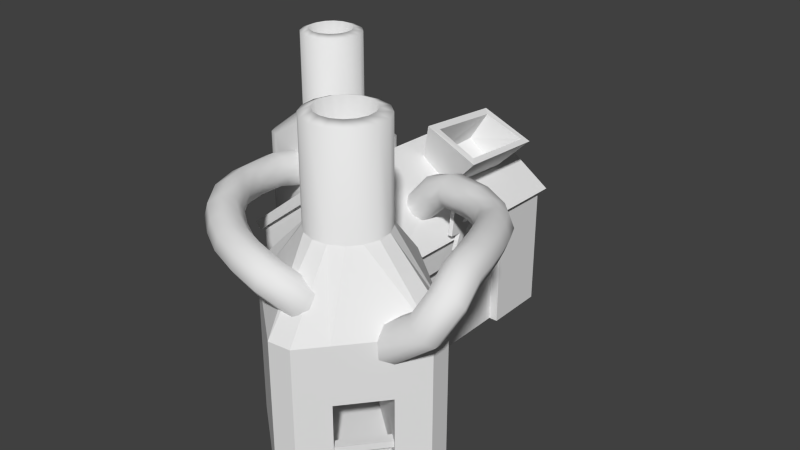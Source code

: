 # Source: power14.blend  (saved by Blender 2.66.0; exported with 4.5.12 LTS)
import bpy
from mathutils import Matrix  # noqa: F401  (used for matrix-valued properties, if any)

bpy.ops.wm.read_factory_settings(use_empty=True)
scene = bpy.context.scene
scene.name = 'Scene'

# ---- collections
col_collection_1 = bpy.data.collections.new('Collection 1'); scene.collection.children.link(col_collection_1)

# ---- materials (node trees are filled in below, after node groups)
mat_classic_powerplant = bpy.data.materials.new('classic_powerplant')
mat_classic_powerplant.alpha_threshold = 0.0
mat_classic_powerplant.use_transparent_shadow = False
mat_classic_powerplant.roughness = 0.5
mat_classic_powerplant.line_color = (0.0, 0.0, 0.0, 1.0)
mat_classic_powerplant_oven = bpy.data.materials.new('classic_powerplant_oven')
mat_classic_powerplant_oven.alpha_threshold = 0.0
mat_classic_powerplant_oven.use_transparent_shadow = False
mat_classic_powerplant_oven.roughness = 0.5
mat_classic_powerplant_oven.line_color = (0.0, 0.0, 0.0, 1.0)

# ---- material node trees

# ---- world
world_world = bpy.data.worlds.new('World'); scene.world = world_world
world_world.color = (0.05088, 0.05088, 0.05088)
world_world.use_sun_shadow = False
world_world.sun_shadow_jitter_overblur = 0.0
world_world.cycles.sampling_method = 'MANUAL'
world_world.cycles.sample_map_resolution = 256

# ---- meshes
me_powerplant = bpy.data.meshes.new('powerplant')
me_powerplant.from_pydata([(4.879, 5.769, -26.0), (-2.369, -3.085, 25.07), (6.151, 3.041, -26.0), (-1.172, -2.528, 25.07), (4.696, -0.9586, -26.0), (-0.2804, -1.555, 25.07), (3.531, -4.158, -26.0), (0.1714, -0.3142, 25.07), (2.075, -8.158, -26.0), (0.1141, 1.005, 25.07), (-0.6527, -9.43, -26.0), (-0.4434, 2.201, 25.07), (-1.973, -8.95, -26.0), (-9.973, -6.038, -26.0), (-2.657, 3.545, 25.07), (-11.29, -5.557, -26.0), (-3.976, 3.488, 25.07), (-12.57, -2.83, -26.0), (-5.172, 2.93, 25.07), (-11.11, 1.17, -26.0), (-6.064, 1.957, 25.07), (-9.945, 4.37, -26.0), (-6.516, 0.7167, 25.07), (-8.489, 8.37, -26.0), (-6.459, -0.6021, 25.07), (-5.761, 9.642, -26.0), (-5.901, -1.799, 25.07), (-2.841, 8.579, -26.0), (-4.928, -2.691, 25.07), (1.959, 6.832, -26.0), (-3.688, -3.142, 25.07), (-1.416, 3.093, 25.07), (-3.205, 0.1108, 10.97), (1.498, 1.343, 24.55), (1.579, -0.5313, 24.55), (0.9372, -2.294, 24.55), (-0.3304, -3.676, 24.55), (-2.031, -4.469, 24.55), (0.7055, 3.043, 24.55), (-3.905, -4.55, 24.55), (-5.667, -3.908, 24.55), (-7.05, -2.641, 24.55), (-7.842, -0.9403, 24.55), (-7.924, 0.9337, 24.55), (-7.282, 2.696, 24.55), (-6.014, 4.079, 24.55), (-4.314, 4.871, 24.55), (-2.44, 4.953, 24.55), (-0.6772, 4.311, 24.55), (1.498, 1.343, 12.1), (1.579, -0.5313, 12.1), (0.9372, -2.294, 12.1), (-0.3304, -3.676, 12.1), (-2.031, -4.469, 12.1), (0.7055, 3.043, 12.1), (-3.905, -4.55, 12.1), (-5.667, -3.908, 12.1), (-7.05, -2.641, 12.1), (-7.842, -0.9403, 12.1), (-7.924, 0.9337, 12.1), (-7.282, 2.696, 12.1), (-6.014, 4.079, 12.1), (-4.314, 4.871, 12.1), (-2.44, 4.953, 12.1), (-0.6772, 4.311, 12.1), (6.151, 3.041, 8.012), (4.696, -0.9586, 8.012), (3.531, -4.158, 8.012), (2.075, -8.158, 8.012), (-0.6527, -9.43, 8.012), (4.879, 5.769, 8.012), (-1.973, -8.95, 8.012), (-9.973, -6.038, 8.012), (-11.29, -5.557, 8.012), (-12.57, -2.83, 8.012), (-11.11, 1.17, 8.012), (-9.945, 4.37, 8.012), (-8.489, 8.37, 8.012), (-5.761, 9.642, 8.012), (-2.841, 8.579, 8.012), (1.959, 6.832, 8.012), (-1.973, -8.95, -10.0), (-9.973, -6.038, -10.0), (-1.973, -8.95, -20.0), (-9.973, -6.038, -20.0), (3.122, 5.05, -10.0), (-4.877, 7.961, -10.0), (3.122, 5.05, -20.0), (-4.877, 7.961, -20.0), (16.76, -8.159, -26.0), (26.1, -24.7, 25.81), (20.28, -7.851, -26.0), (25.96, -23.07, 25.81), (24.11, -11.06, -26.0), (25.2, -21.62, 25.81), (32.38, -18.01, -26.0), (23.95, -20.56, 25.81), (36.21, -21.22, -26.0), (22.38, -20.07, 25.81), (36.52, -24.74, -26.0), (20.75, -20.21, 25.81), (33.31, -28.57, -26.0), (28.17, -34.7, -26.0), (18.24, -22.22, 25.81), (24.95, -38.53, -26.0), (17.75, -23.79, 25.81), (21.43, -38.84, -26.0), (17.89, -25.42, 25.81), (17.6, -35.63, -26.0), (18.65, -26.87, 25.81), (9.326, -28.68, -26.0), (19.9, -27.93, 25.81), (5.495, -25.47, -26.0), (21.47, -28.42, 25.81), (5.187, -21.95, -26.0), (23.1, -28.28, 25.81), (9.044, -17.35, -26.0), (24.55, -27.52, 25.81), (12.9, -12.76, -26.0), (25.61, -26.26, 25.81), (19.3, -20.97, 25.81), (22.02, -24.32, 8.309), (22.58, -18.31, 25.17), (24.8, -19.01, 25.17), (26.58, -20.51, 25.17), (27.65, -22.58, 25.17), (27.86, -24.89, 25.17), (20.26, -18.51, 25.17), (27.16, -27.12, 25.17), (25.66, -28.9, 25.17), (23.59, -29.97, 25.17), (21.27, -30.18, 25.17), (19.05, -29.47, 25.17), (17.27, -27.98, 25.17), (16.2, -25.91, 25.17), (15.99, -23.59, 25.17), (16.69, -21.37, 25.17), (18.19, -19.59, 25.17), (22.58, -18.31, 9.711), (24.8, -19.01, 9.711), (26.58, -20.51, 9.711), (27.65, -22.58, 9.711), (27.86, -24.89, 9.711), (20.26, -18.51, 9.711), (27.16, -27.12, 9.711), (25.66, -28.9, 9.711), (23.59, -29.97, 9.711), (21.27, -30.18, 9.711), (19.05, -29.47, 9.711), (17.27, -27.98, 9.711), (16.2, -25.91, 9.711), (15.99, -23.59, 9.711), (16.69, -21.37, 9.711), (18.19, -19.59, 9.711), (20.28, -7.851, -1.0), (24.11, -11.06, -1.0), (32.38, -18.01, -1.0), (36.21, -21.22, -1.0), (36.52, -24.74, -1.0), (16.76, -8.159, -1.0), (33.31, -28.57, -1.0), (28.17, -34.7, -1.0), (24.95, -38.53, -1.0), (21.43, -38.84, -1.0), (17.6, -35.63, -1.0), (9.326, -28.68, -1.0), (5.495, -25.47, -1.0), (5.187, -21.95, -1.0), (9.044, -17.35, -1.0), (12.9, -12.76, -1.0), (33.31, -28.57, -10.0), (28.17, -34.7, -10.0), (33.31, -28.57, -20.0), (28.17, -34.7, -20.0), (14.69, -12.95, -10.0), (8.907, -19.85, -10.0), (14.69, -12.95, -20.0), (8.907, -19.85, -20.0), (27.78, -34.38, -18.0), (26.63, -33.42, -18.0), (31.78, -27.29, -18.0), (32.92, -28.25, -18.0), (27.78, -34.38, -17.0), (26.63, -33.42, -17.0), (31.78, -27.29, -17.0), (32.92, -28.25, -17.0), (29.65, -31.38, -20.0), (29.27, -31.06, -20.0), (29.91, -30.29, -20.0), (30.29, -30.61, -20.0), (29.65, -31.38, -18.0), (29.27, -31.06, -18.0), (29.91, -30.29, -18.0), (30.29, -30.61, -18.0), (19.73, 1.931, -5.954), (19.73, 2.971, -3.174), (19.73, 0.9594, -2.961), (19.73, 2.421, -6.093), (19.73, 5.543, -1.995), (19.73, 3.531, -1.574), (19.73, 5.057, 1.831), (19.73, 1.728, 2.599), (19.03, 1.931, -5.954), (19.03, 2.971, -3.174), (19.03, 0.9594, -2.961), (19.03, 2.421, -6.093), (19.03, 5.543, -1.995), (19.03, 3.531, -1.574), (19.03, 5.057, 1.831), (19.03, 1.728, 2.599), (-7.0, -13.0, -5.0), (-7.0, 28.0, -6.0), (18.0, 28.0, -6.0), (18.0, -13.0, -5.0), (-8.0, -13.0, -4.0), (-8.0, 28.0, -5.0), (19.0, 28.0, -5.0), (19.0, -13.0, -4.0), (6.0, 26.0, 6.0), (7.0, -13.0, 8.0), (6.0, 26.0, 4.0), (7.0, -13.0, 6.0), (-7.0, -12.0, -26.0), (-7.0, 27.0, -26.0), (18.0, 27.0, -26.0), (18.0, -12.0, -26.0), (-7.0, -12.0, -5.0), (-7.0, 27.0, -6.0), (18.0, 27.0, -6.0), (18.0, -12.0, -5.0), (6.0, 25.0, 4.0), (6.0, -12.0, 6.0), (18.0, 18.0, -5.0), (18.0, 16.5, -26.0), (18.0, -4.0, -5.0), (18.0, -2.5, -26.0), (18.0, 16.5, -9.0), (18.0, -2.5, -9.0), (15.48, 25.0, -26.0), (15.5, 16.5, -26.0), (15.5, -2.5, -26.0), (15.5, 16.5, -9.0), (15.5, -2.5, -9.0), (-5.0, -8.0, -26.0), (-5.0, 25.0, -26.0), (15.48, 25.0, -6.0), (-5.0, -8.0, -5.0), (-5.0, 25.0, -6.0), (16.5, 10.0, -21.0), (16.5, 9.0, -21.0), (17.0, 9.0, -21.0), (17.0, 10.0, -21.0), (16.5, 10.0, -16.0), (16.5, 9.0, -16.0), (17.0, 9.0, -16.0), (17.0, 10.0, -16.0), (15.5, 16.5, -26.0), (15.5, 7.0, -26.0), (16.5, 7.0, -26.0), (16.5, 16.5, -26.0), (15.5, 16.5, -9.0), (15.5, 7.0, -9.0), (16.5, 7.0, -9.0), (16.5, 16.5, -9.0), (16.5, 4.0, -21.0), (16.5, 5.0, -21.0), (17.0, 5.0, -21.0), (17.0, 4.0, -21.0), (16.5, 4.0, -16.0), (16.5, 5.0, -16.0), (17.0, 5.0, -16.0), (17.0, 4.0, -16.0), (15.5, -2.5, -26.0), (15.5, 7.0, -26.0), (16.5, 7.0, -26.0), (16.5, -2.5, -26.0), (15.5, -2.5, -9.0), (15.5, 7.0, -9.0), (16.5, 7.0, -9.0), (16.5, -2.5, -9.0), (19.0, 7.0, 6.471), (11.0, 6.0, 11.0), (18.12, 8.0, 7.0), (12.03, 7.5, 10.29), (11.0, 21.0, 9.5), (13.5, 10.0, 1.0), (9.5, 9.0, 4.5), (12.0, 20.0, 8.992), (13.5, 20.0, 0.5), (9.5, 19.0, 4.5), (18.12, 21.0, 5.982), (19.0, 22.0, 5.5), (13.0, 9.0, 0.5297), (8.5, 8.0, 4.523), (8.5, 19.88, 4.5), (13.5, 21.0, 0.0), (40.27, -29.28, 1.028), (32.2, -28.45, -5.552), (37.15, -25.79, 2.909), (36.12, -27.28, 3.956), (28.26, -26.27, -1.874), (41.65, -25.08, 4.457), (39.76, -24.61, 3.706), (37.8, -25.12, 4.217), (36.93, -26.32, 5.69), (37.6, -30.79, 3.366), (41.5, -22.04, 8.125), (40.9, -21.54, 6.186), (39.11, -21.63, 5.117), (37.64, -27.49, 7.262), (39.53, -27.96, 8.013), (39.49, -18.07, 9.745), (40.37, -17.83, 7.865), (37.91, -18.57, 4.984), (35.14, -19.36, 7.552), (35.8, -19.15, 9.524), (36.81, -23.58, 9.154), (38.6, -23.49, 10.22), (39.72, -18.04, 5.893), (36.66, -14.94, 4.672), (36.02, -19.12, 5.672), (33.86, -15.64, 7.233), (34.39, -15.09, 9.174), (37.6, -18.61, 10.43), (36.12, -9.526, 8.772), (37.95, -13.59, 9.357), (38.35, -14.09, 5.552), (33.31, -11.93, 4.54), (33.3, -11.82, 4.943), (32.68, -11.26, 8.583), (34.2, -5.752, 8.028), (35.04, -11.16, 4.127), (31.32, -8.464, 4.264), (32.23, -11.94, 6.659), (30.9, -7.759, 8.034), (34.29, -10.26, 9.458), (31.0, -2.525, 3.505), (29.9, -4.182, 2.859), (28.85, -5.719, 3.806), (30.43, -8.527, 6.15), (28.96, -5.427, 7.652), (32.46, -6.609, 8.812), (31.1, -2.233, 7.351), (27.07, 0.9027, 5.814), (26.3, -1.444, 2.85), (24.9, -4.076, 5.298), (28.46, -6.234, 5.792), (25.67, -1.729, 8.263), (20.63, 1.684, 7.401), (26.53, 0.07265, 7.653), (26.98, 0.2746, 3.825), (20.39, 0.6092, 2.481), (25.44, -3.246, 3.46), (19.47, -2.411, 4.698), (19.57, -1.966, 6.736), (24.99, -3.448, 7.287), (17.82, 2.934, 2.537), (20.87, 2.305, 3.601), (18.03, -0.8348, 1.737), (19.81, -1.344, 2.935), (17.05, -2.009, 3.161), (15.46, 0.09849, 5.976), (20.05, -0.2693, 7.856), (11.0, 1.499, 0.8881), (11.18, 2.412, 0.5409), (15.78, 2.146, 5.718), (11.5, 3.105, -0.09754), (11.9, 3.473, -0.9301), (16.76, 3.321, 4.293), (12.33, 3.459, -1.83), (12.71, 3.065, -2.66), (13.13, 1.428, -3.636), (13.1, 0.4336, -3.633), (12.6, -1.173, -2.648), (12.19, -1.541, -1.815), (11.77, -1.527, -0.9152), (11.39, -1.133, -0.08489), (15.99, -1.623, 4.918), (11.11, -0.4202, 0.5494), (10.97, 0.504, 0.891), (39.25, -30.76, 2.075), (31.07, -30.04, -4.486), (40.09, -27.21, 0.8387), (32.19, -26.22, -5.542), (38.79, -25.76, 1.618), (31.02, -24.66, -4.46), (29.4, -24.68, -2.941), (36.31, -29.35, 4.145), (28.28, -28.5, -1.885), (29.44, -30.06, -2.967), (41.49, -27.44, 7.502), (42.37, -26.25, 6.029), (40.54, -22.85, 9.797), (37.17, -22.27, 5.544), (36.22, -23.08, 7.216), (38.88, -13.53, 7.492), (34.9, -15.52, 5.499), (36.09, -14.24, 10.05), (37.1, -9.484, 6.926), (36.65, -10.16, 5.002), (32.7, -11.93, 5.724), (35.09, -5.689, 6.142), (34.62, -6.457, 4.258), (33.06, -7.606, 3.48), (31.49, -1.718, 5.366), (30.05, -3.77, 8.299), (20.97, 2.751, 5.639), (18.34, 1.213, 1.478), (12.99, 2.352, -3.295), (12.91, -0.4799, -3.286), (-6.306, -12.57, 5.645), (-5.356, -12.44, 3.79), (-4.719, -7.64, 2.71), (-3.381, -12.2, 3.157), (-1.193, -7.96, 7.323), (-3.833, -12.3, 8.594), (-5.675, -12.52, 7.635), (-5.092, -6.802, 6.718), (-0.8574, -17.95, 4.668), (-0.2477, -17.83, 6.662), (-1.063, -18.41, 8.493), (-1.858, -12.06, 7.961), (-2.827, -19.36, 9.09), (-2.201, -26.09, 6.816), (-4.298, -19.65, 4.277), (-0.1446, -23.82, 4.475), (-2.535, -18.7, 3.68), (1.229, -22.63, 5.513), (1.75, -22.39, 7.52), (1.114, -23.24, 9.322), (-0.3063, -24.67, 9.862), (-4.504, -20.11, 8.102), (1.362, -30.68, 6.798), (3.216, -28.22, 4.479), (4.309, -27.48, 9.346), (1.814, -30.38, 8.813), (-1.68, -25.85, 8.824), (4.978, -33.45, 6.489), (5.491, -32.5, 4.7), (1.942, -29.79, 5.002), (8.065, -29.02, 7.28), (7.551, -29.96, 9.069), (6.434, -31.65, 9.579), (9.098, -35.82, 6.227), (10.29, -32.94, 3.955), (6.608, -30.81, 4.19), (7.675, -29.37, 5.258), (11.4, -30.94, 7.067), (10.2, -33.82, 9.339), (5.368, -33.09, 8.511), (13.71, -37.39, 5.844), (14.16, -34.26, 3.635), (14.68, -32.57, 4.742), (11.09, -31.34, 5.04), (14.99, -33.31, 8.517), (11.03, -31.97, 8.847), (14.58, -35.31, 8.973), (13.75, -36.26, 4.091), (17.87, -34.74, 2.857), (18.86, -32.67, 5.959), (15.03, -32.18, 6.765), (19.4, -33.87, 7.583), (19.52, -35.92, 7.921), (19.16, -37.63, 6.776), (14.06, -37.0, 7.866), (18.53, -37.99, 4.819), (21.79, -35.43, 0.9707), (18.0, -36.79, 3.195), (20.32, -32.41, 2.873), (21.52, -31.82, 4.475), (23.33, -32.47, 5.288), (24.8, -35.49, 3.385), (23.59, -36.09, 1.784), (23.24, -30.77, -1.679), (22.28, -30.97, -1.509), (21.43, -31.03, -0.996), (20.43, -33.91, 1.422), (21.08, -29.99, 2.439), (21.83, -29.61, 2.979), (23.71, -29.09, 3.009), (24.69, -33.99, 4.836), (25.45, -29.35, 0.79), (25.36, -29.69, -0.1425), (-5.713, -6.981, 4.589), (-2.692, -8.392, 2.182), (-1.538, -11.98, 4.116), (-0.8202, -8.798, 3.315), (-0.9075, -11.92, 6.106), (-0.1992, -8.619, 5.444), (-3.219, -7.208, 7.851), (-5.114, -20.24, 6.108), (-1.565, -25.25, 5.015), (4.436, -26.89, 5.535), (4.889, -26.59, 7.551), (3.035, -29.05, 9.869), (9.466, -34.79, 4.446), (9.403, -35.42, 8.253), (18.23, -33.03, 4.002), (24.9, -30.07, -0.9392), (24.16, -30.45, -1.479), (20.82, -30.94, -0.2167), (20.54, -30.71, 0.7098), (20.63, -30.38, 1.642), (22.75, -29.3, 3.179), (24.56, -29.03, 2.496), (25.17, -29.12, 1.717)], [], [(36, 3, 1, 37), (33, 9, 7, 34), (52, 36, 37, 53), (47, 14, 31, 48), (45, 18, 16, 46), (41, 26, 24, 42), (39, 30, 28, 40), (43, 22, 20, 44), (65, 2, 0, 70), (46, 16, 14, 47), (44, 20, 18, 45), (42, 24, 22, 43), (40, 28, 26, 41), (37, 1, 30, 39), (35, 5, 3, 36), (49, 33, 34, 50), (48, 31, 11, 38), (63, 47, 48, 64), (34, 7, 5, 35), (61, 45, 46, 62), (57, 41, 42, 58), (59, 43, 44, 60), (9, 33, 38, 11), (62, 46, 47, 63), (60, 44, 45, 61), (58, 42, 43, 59), (56, 40, 41, 57), (53, 37, 39, 55), (51, 35, 36, 52), (64, 48, 38, 54), (50, 34, 35, 51), (31, 32, 11), (14, 32, 31), (16, 32, 14), (9, 32, 7), (7, 32, 5), (1, 32, 30), (28, 32, 26), (24, 32, 22), (20, 32, 18), (18, 32, 16), (32, 9, 11), (5, 32, 3), (3, 32, 1), (30, 32, 28), (26, 32, 24), (22, 32, 20), (68, 52, 53, 69), (33, 49, 54, 38), (65, 49, 50, 66), (79, 63, 64, 80), (77, 61, 62, 78), (73, 57, 58, 74), (75, 59, 60, 76), (78, 62, 63, 79), (76, 60, 61, 77), (74, 58, 59, 75), (72, 56, 57, 73), (69, 53, 55, 71), (67, 51, 52, 68), (80, 64, 54, 70), (66, 50, 51, 67), (49, 65, 70, 54), (8, 68, 69, 10), (2, 65, 66, 4), (27, 79, 80, 29), (23, 77, 78, 25), (15, 73, 74, 17), (81, 71, 72, 82), (19, 75, 76, 21), (25, 78, 79, 27), (21, 76, 77, 23), (17, 74, 75, 19), (13, 84, 82, 72, 73, 15), (10, 69, 71, 81, 83, 12), (6, 67, 68, 8), (29, 80, 70, 0), (4, 66, 67, 6), (55, 39, 40, 56), (55, 56, 72, 71), (12, 83, 84, 13), (82, 84, 88, 86), (84, 83, 87, 88), (81, 82, 86, 85), (83, 81, 85, 87), (87, 85, 86, 88), (125, 92, 90, 126), (122, 98, 96, 123), (141, 125, 126, 142), (136, 103, 120, 137), (134, 107, 105, 135), (130, 115, 113, 131), (128, 119, 117, 129), (132, 111, 109, 133), (154, 91, 89, 159), (135, 105, 103, 136), (133, 109, 107, 134), (131, 113, 111, 132), (129, 117, 115, 130), (126, 90, 119, 128), (124, 94, 92, 125), (138, 122, 123, 139), (137, 120, 100, 127), (152, 136, 137, 153), (123, 96, 94, 124), (150, 134, 135, 151), (146, 130, 131, 147), (148, 132, 133, 149), (98, 122, 127, 100), (151, 135, 136, 152), (149, 133, 134, 150), (147, 131, 132, 148), (145, 129, 130, 146), (142, 126, 128, 144), (140, 124, 125, 141), (153, 137, 127, 143), (139, 123, 124, 140), (120, 121, 100), (103, 121, 120), (105, 121, 103), (98, 121, 96), (96, 121, 94), (90, 121, 119), (117, 121, 115), (113, 121, 111), (109, 121, 107), (107, 121, 105), (121, 98, 100), (94, 121, 92), (92, 121, 90), (119, 121, 117), (115, 121, 113), (111, 121, 109), (157, 141, 142, 158), (122, 138, 143, 127), (154, 138, 139, 155), (168, 152, 153, 169), (166, 150, 151, 167), (162, 146, 147, 163), (164, 148, 149, 165), (167, 151, 152, 168), (165, 149, 150, 166), (163, 147, 148, 164), (161, 145, 146, 162), (158, 142, 144, 160), (156, 140, 141, 157), (169, 153, 143, 159), (155, 139, 140, 156), (138, 154, 159, 143), (97, 157, 158, 99), (91, 154, 155, 93), (116, 168, 169, 118), (112, 166, 167, 114), (104, 162, 163, 106), (170, 160, 161, 171), (108, 164, 165, 110), (114, 167, 168, 116), (110, 165, 166, 112), (106, 163, 164, 108), (102, 173, 171, 161, 162, 104), (99, 158, 160, 170, 172, 101), (95, 156, 157, 97), (118, 169, 159, 89), (93, 155, 156, 95), (144, 128, 129, 145), (144, 145, 161, 160), (101, 172, 173, 102), (171, 173, 177, 175), (173, 172, 176, 177), (170, 171, 175, 174), (172, 170, 174, 176), (176, 174, 175, 177), (183, 184, 180, 179), (185, 182, 178, 181), (178, 179, 180, 181), (185, 184, 183, 182), (190, 191, 187, 186), (191, 192, 188, 187), (192, 193, 189, 188), (193, 190, 186, 189), (196, 199, 200), (195, 194, 197, 198), (196, 195, 198, 199), (196, 200, 201), (194, 195, 203, 202), (196, 201, 209, 204), (198, 197, 205, 206), (201, 200, 208, 209), (200, 199, 207, 208), (195, 196, 204, 203), (199, 198, 206, 207), (197, 194, 202, 205), (214, 215, 211, 210), (216, 212, 220, 218), (216, 217, 213, 212), (213, 217, 219, 221), (221, 220, 212, 213), (219, 218, 215, 214), (217, 216, 218, 219), (210, 211, 220, 221), (219, 214, 210, 221), (215, 218, 220, 211), (227, 230, 228, 224, 223), (228, 232, 236, 233, 224), (232, 234, 237, 236), (237, 235, 240, 242), (236, 237, 242, 241), (233, 236, 241, 239), (238, 245, 247, 244), (244, 247, 246, 243), (222, 225, 229, 226), (226, 227, 223, 222), (252, 248, 249, 253), (253, 249, 250, 254), (254, 250, 251, 255), (255, 251, 248, 252), (248, 251, 250, 249), (255, 252, 253, 254), (260, 256, 257, 261), (261, 257, 258, 262), (262, 258, 259, 263), (263, 259, 256, 260), (256, 259, 258, 257), (263, 260, 261, 262), (268, 269, 265, 264), (269, 270, 266, 265), (270, 271, 267, 266), (271, 268, 264, 267), (264, 265, 266, 267), (271, 270, 269, 268), (276, 277, 273, 272), (277, 278, 274, 273), (278, 279, 275, 274), (279, 276, 272, 275), (272, 273, 274, 275), (279, 278, 277, 276), (229, 231, 226), (286, 285, 288, 289), (289, 288, 290, 287), (282, 280, 290), (290, 280, 291), (287, 286, 289), (281, 282, 283), (281, 280, 282), (283, 282, 285, 286), (287, 290, 291, 284), (281, 283, 284), (285, 282, 288), (283, 286, 287), (284, 283, 287), (288, 282, 290), (284, 291, 295, 294), (291, 280, 292, 295), (281, 284, 293), (280, 281, 293, 292), (234, 229, 225, 235, 237), (284, 294, 293), (352, 359, 351, 344), (309, 316, 394, 304), (353, 359, 352, 345), (348, 349, 343, 406), (305, 310, 309, 387), (306, 391, 301, 307), (298, 386, 300, 299), (367, 368, 356, 369), (306, 312, 311, 392), (342, 330, 401, 404), (346, 339, 334, 340), (402, 401, 398, 399), (396, 319, 313, 320), (304, 299, 387, 309), (310, 305, 380, 390), (396, 327, 331, 319), (326, 399, 398, 395), (335, 397, 325, 324), (329, 333, 321, 322), (302, 384, 298, 303), (382, 296, 297, 383), (369, 356, 370), (317, 323, 315, 316), (362, 347, 349, 348), (363, 365, 364), (366, 368, 367), (370, 356, 407, 408), (409, 358, 360, 373), (375, 377, 376), (360, 353, 354, 377), (334, 339, 333, 329), (330, 342, 405, 341), (390, 392, 317, 310), (308, 313, 318, 307), (380, 305, 389, 381), (384, 302, 301, 382), (326, 318, 313, 319), (391, 306, 392, 390), (384, 382, 383, 385), (397, 335, 329, 322), (365, 348, 406, 368), (357, 350, 344, 351), (321, 314, 315, 322), (393, 308, 302, 303), (350, 336, 337, 344), (352, 344, 337, 338), (311, 323, 317, 392), (343, 349, 342, 404), (352, 338, 346, 345), (340, 334, 341, 405), (315, 314, 394, 316), (318, 312, 306, 307), (324, 325, 395, 398), (304, 394, 393, 303), (396, 320, 314, 321), (323, 397, 322, 315), (358, 359, 353, 360), (307, 301, 302, 308), (408, 407, 371), (391, 390, 380, 296), (341, 334, 329, 335), (386, 298, 384, 385), (310, 317, 316, 309), (336, 350, 343, 404), (312, 395, 325, 311), (381, 297, 296, 380), (301, 391, 296, 382), (403, 402, 399, 331), (355, 354, 353, 345), (318, 326, 395, 312), (303, 298, 299, 304), (403, 337, 336, 402), (401, 330, 324, 398), (350, 357, 406, 343), (299, 300, 388, 387), (337, 403, 332, 338), (311, 325, 397, 323), (402, 336, 404, 401), (362, 361, 377, 354), (319, 331, 399, 326), (389, 305, 387, 388), (374, 360, 377, 375), (406, 357, 356, 368), (372, 358, 409), (372, 371, 407, 358), (373, 360, 374), (407, 356, 357, 351), (359, 358, 407, 351), (365, 363, 379, 361), (378, 361, 379), (362, 354, 355, 347), (341, 335, 324, 330), (348, 365, 361, 362), (320, 393, 394, 314), (339, 346, 338, 332), (393, 320, 313, 308), (364, 365, 368, 366), (405, 347, 355, 340), (342, 349, 347, 405), (376, 377, 361, 378), (355, 345, 346, 340), (327, 396, 321, 333, 400, 328), (332, 327, 333, 339), (403, 331, 327, 332), (474, 466, 475), (411, 412, 484, 413), (476, 500, 475), (444, 445, 446, 453), (425, 433, 439, 491), (480, 471, 481), (428, 493, 492, 427), (444, 451, 457, 495), (449, 437, 443, 496), (456, 462, 461, 454), (453, 452, 451, 444), (433, 425, 427, 492), (423, 432, 435, 436), (494, 434, 429, 430), (464, 463, 462, 456), (417, 416, 415, 489), (420, 429, 428, 419), (445, 444, 495, 438), (443, 437, 438, 495), (498, 482, 471), (452, 497, 458, 451), (410, 490, 431, 416), (463, 464, 450, 465), (419, 428, 427, 418), (432, 423, 491, 439), (422, 415, 416, 431), (489, 415, 421, 414), (433, 445, 438, 439), (466, 474, 473), (459, 460, 454, 461), (418, 426, 413, 485), (427, 425, 426, 418), (449, 435, 432, 437), (469, 459, 461, 470), (449, 496, 448, 442), (464, 496, 443, 450), (468, 502, 501), (487, 419, 418, 485), (472, 498, 471), (429, 434, 493, 428), (468, 501, 476), (411, 424, 490, 410), (493, 440, 446, 492), (503, 469, 470), (455, 447, 440, 441), (429, 420, 422, 430), (494, 442, 441, 434), (485, 486, 488, 487), (486, 485, 413, 484), (482, 481, 471), (459, 469, 468, 497), (494, 430, 436, 435), (457, 467, 465, 450), (431, 436, 430, 422), (414, 421, 487, 488), (454, 455, 448, 456), (420, 421, 415, 422), (454, 460, 447, 455), (456, 448, 496, 464), (439, 438, 437, 432), (477, 502, 468), (410, 416, 417, 483), (442, 494, 435, 449), (424, 411, 413, 426), (491, 423, 490, 424), (472, 499, 498), (423, 436, 431, 490), (450, 443, 495, 457), (424, 426, 425, 491), (503, 478, 469), (419, 487, 421, 420), (411, 410, 483, 412), (467, 457, 451, 458), (501, 500, 476), (469, 478, 477), (453, 446, 440, 447), (504, 479, 470), (480, 505, 504), (463, 471, 480, 462), (479, 503, 470), (497, 468, 476, 458), (452, 453, 447, 460), (440, 493, 434, 441), (465, 472, 471, 463), (452, 460, 459, 497), (504, 470, 480), (480, 470, 461, 462), (505, 480, 481), (458, 476, 466, 467), (468, 469, 477), (473, 499, 472), (467, 466, 472, 465), (466, 473, 472), (466, 476, 475), (442, 448, 455, 441), (446, 445, 433, 492)])
me_powerplant.polygons.foreach_set('use_smooth', [1, 1, 1, 1, 1, 1, 1, 1, 1, 1, 1, 1, 1, 1, 1, 1, 1, 1, 1, 1, 1, 1, 1, 1, 1, 1, 1, 1, 1, 1, 1, 1, 1, 1, 1, 1, 1, 1, 1, 1, 1, 1, 1, 1, 1, 1, 1, 1, 1, 1, 1, 1, 1, 1, 1, 1, 1, 1, 1, 1, 1, 1, 1, 1, 1, 1, 1, 1, 1, 1, 1, 1, 1, 1, 1, 1, 1, 1, 1, 1, 1, 1, 1, 1, 1, 1, 1, 1, 1, 1, 1, 1, 1, 1, 0, 1, 1, 1, 1, 1, 1, 1, 1, 1, 1, 1, 1, 1, 1, 1, 1, 1, 1, 1, 1, 1, 1, 1, 1, 1, 1, 1, 1, 1, 1, 1, 1, 1, 1, 1, 1, 1, 1, 0, 1, 0, 0, 0, 0, 0, 0, 0, 0, 0, 0, 0, 0, 0, 0, 0, 0, 0, 0, 0, 0, 0, 0, 0, 0, 0, 0, 0, 0, 0, 1, 0, 0, 0, 0, 0, 0, 0, 0, 0, 0, 0, 0, 0, 0, 0, 0, 0, 0, 0, 0, 0, 0, 0, 0, 0, 0, 0, 0, 0, 0, 0, 0, 0, 0, 0, 0, 0, 0, 0, 0, 0, 0, 0, 0, 0, 0, 0, 0, 0, 0, 0, 0, 0, 0, 0, 0, 0, 0, 0, 0, 0, 0, 0, 0, 0, 0, 0, 0, 0, 0, 0, 0, 0, 0, 0, 0, 0, 0, 0, 0, 0, 0, 0, 0, 0, 0, 0, 0, 0, 0, 0, 0, 1, 1, 1, 1, 1, 1, 1, 1, 1, 1, 1, 1, 1, 1, 1, 1, 1, 1, 1, 1, 1, 1, 1, 1, 1, 1, 1, 1, 1, 1, 1, 1, 1, 1, 1, 1, 1, 1, 1, 1, 1, 1, 1, 1, 1, 1, 1, 1, 1, 1, 1, 1, 1, 1, 1, 1, 1, 1, 1, 1, 1, 1, 1, 1, 1, 1, 1, 1, 1, 1, 1, 1, 1, 1, 1, 1, 1, 1, 1, 1, 1, 1, 1, 1, 1, 1, 1, 1, 1, 1, 1, 1, 1, 1, 1, 1, 1, 1, 1, 1, 1, 1, 1, 1, 1, 1, 1, 1, 1, 1, 1, 1, 1, 1, 1, 1, 1, 1, 1, 1, 1, 1, 1, 1, 1, 1, 1, 1, 1, 1, 1, 1, 1, 1, 1, 1, 1, 1, 1, 1, 1, 1, 1, 1, 1, 1, 1, 1, 1, 1, 1, 1, 1, 1, 1, 1, 1, 1, 1, 1, 1, 1, 1, 1, 1, 1, 1, 1, 1, 1, 1, 1, 1, 1, 1, 1, 1, 1, 1, 1, 1, 1, 1, 1, 1, 1, 1, 1, 1, 1, 1, 1, 1, 1, 1, 1, 1, 1, 1, 1])
me_powerplant.polygons.foreach_set('material_index', [1, 1, 1, 1, 1, 1, 1, 1, 1, 1, 1, 1, 1, 1, 1, 1, 1, 1, 1, 1, 1, 1, 1, 1, 1, 1, 1, 1, 1, 1, 1, 1, 1, 1, 1, 1, 1, 1, 1, 1, 1, 1, 1, 1, 1, 1, 1, 1, 1, 1, 1, 1, 1, 1, 1, 1, 1, 1, 1, 1, 1, 1, 1, 1, 1, 1, 1, 1, 1, 1, 1, 1, 1, 1, 1, 1, 1, 1, 1, 1, 1, 1, 1, 1, 1, 1, 1, 1, 1, 1, 1, 1, 1, 1, 1, 1, 1, 1, 1, 1, 1, 1, 1, 1, 1, 1, 1, 1, 1, 1, 1, 1, 1, 1, 1, 1, 1, 1, 1, 1, 1, 1, 1, 1, 1, 1, 1, 1, 1, 1, 1, 1, 1, 1, 1, 1, 1, 1, 1, 1, 1, 1, 1, 1, 1, 1, 1, 1, 1, 1, 1, 1, 1, 1, 1, 1, 1, 1, 1, 1, 1, 1, 1, 1, 1, 1, 1, 1, 1, 1, 1, 1, 1, 1, 1, 1, 1, 1, 1, 1, 0, 0, 0, 0, 0, 0, 0, 0, 0, 0, 0, 0, 0, 0, 0, 0, 0, 0, 0, 0, 0, 0, 0, 0, 0, 0, 0, 0, 0, 0, 0, 0, 0, 0, 0, 0, 0, 0, 0, 0, 0, 0, 0, 0, 0, 0, 0, 0, 0, 0, 0, 0, 0, 0, 0, 0, 0, 0, 0, 0, 0, 0, 0, 0, 0, 0, 0, 0, 0, 0, 0, 0, 0, 0, 0, 0, 0, 0, 0, 0, 0, 0, 0, 0, 0, 0, 0, 0, 0, 0, 0, 0, 0, 0, 0, 0, 0, 0, 0, 0, 0, 0, 0, 0, 0, 0, 0, 0, 0, 0, 0, 0, 0, 0, 0, 0, 0, 0, 0, 0, 0, 0, 0, 0, 0, 0, 0, 0, 0, 0, 0, 0, 0, 0, 0, 0, 0, 0, 0, 0, 0, 0, 0, 0, 0, 0, 0, 0, 0, 0, 0, 0, 0, 0, 0, 0, 0, 0, 0, 0, 0, 0, 0, 0, 0, 0, 0, 0, 0, 0, 0, 0, 0, 0, 0, 0, 0, 0, 0, 0, 0, 0, 0, 0, 0, 0, 0, 0, 0, 0, 0, 0, 0, 0, 0, 0, 0, 0, 0, 0, 0, 0, 0, 0, 0, 0, 0, 0, 0, 0, 0, 0, 0, 0, 0, 0, 0, 0, 0, 0, 0, 0, 0, 0, 0, 0, 0, 0, 0, 0, 0, 0, 0, 0, 0, 0, 0, 0, 0, 0, 0, 0, 0, 0, 0, 0, 0, 0, 0, 0, 0, 0, 0, 0, 0, 0, 0, 0, 0, 0, 0, 0, 0, 0, 0, 0, 0, 0, 0, 0, 0, 0, 0, 0, 0, 0, 0])
_uv = me_powerplant.uv_layers.new(name='UVMap')
_uv.uv.foreach_set('vector', [0.2204, 0.928, 0.1943, 0.911, 0.2047, 0.886, 0.2353, 0.8918, 0.1171, 0.9714, 0.1229, 0.9405, 0.1501, 0.9405, 0.1565, 0.9712, 0.6245, 0.6839, 0.6245, 0.9831, 0.5795, 0.9831, 0.5795, 0.6839, 0.03728, 0.8919, 0.06814, 0.8856, 0.07849, 0.9108, 0.05244, 0.9285, 0.05273, 0.8158, 0.0789, 0.8333, 0.06829, 0.8583, 0.03738, 0.8523, 0.1928, 0.7888, 0.1754, 0.8147, 0.1505, 0.804, 0.1568, 0.7736, 0.2353, 0.8528, 0.2048, 0.8589, 0.1943, 0.834, 0.2204, 0.8167, 0.1177, 0.7732, 0.1234, 0.804, 0.09832, 0.8143, 0.08101, 0.788, 0.6746, 0.375, 0.6735, 0.02012, 0.7232, 0.01996, 0.7243, 0.3749, 0.03738, 0.8523, 0.06829, 0.8583, 0.06814, 0.8856, 0.03728, 0.8919, 0.08101, 0.788, 0.09832, 0.8143, 0.0789, 0.8333, 0.05273, 0.8158, 0.1568, 0.7736, 0.1505, 0.804, 0.1234, 0.804, 0.1177, 0.7732, 0.2204, 0.8167, 0.1943, 0.834, 0.1754, 0.8147, 0.1928, 0.7888, 0.2353, 0.8918, 0.2047, 0.886, 0.2048, 0.8589, 0.2353, 0.8528, 0.1928, 0.9559, 0.1751, 0.9301, 0.1943, 0.911, 0.2204, 0.928, 0.7598, 0.6839, 0.7598, 0.9831, 0.7147, 0.9831, 0.7147, 0.6839, 0.05244, 0.9285, 0.07849, 0.9108, 0.09773, 0.9301, 0.0805, 0.9564, 0.895, 0.6839, 0.895, 0.9831, 0.8499, 0.9831, 0.8499, 0.6839, 0.1565, 0.9712, 0.1501, 0.9405, 0.1751, 0.9301, 0.1928, 0.9559, 0.9852, 0.6839, 0.9852, 0.9831, 0.9401, 0.9831, 0.9401, 0.6839, 0.4442, 0.6839, 0.4442, 0.983, 0.3992, 0.983, 0.3992, 0.6839, 0.3541, 0.6839, 0.3541, 0.983, 0.309, 0.983, 0.309, 0.6839, 0.1229, 0.9405, 0.1171, 0.9714, 0.0805, 0.9564, 0.09773, 0.9301, 0.9401, 0.6839, 0.9401, 0.9831, 0.895, 0.9831, 0.895, 0.6839, 0.309, 0.6839, 0.309, 0.983, 0.2639, 0.983, 0.2639, 0.6839, 0.3992, 0.6839, 0.3992, 0.983, 0.3541, 0.983, 0.3541, 0.6839, 0.4893, 0.6839, 0.4893, 0.983, 0.4442, 0.983, 0.4442, 0.6839, 0.5795, 0.6839, 0.5795, 0.9831, 0.5344, 0.9831, 0.5344, 0.6839, 0.6696, 0.6839, 0.6696, 0.9831, 0.6245, 0.9831, 0.6245, 0.6839, 0.8499, 0.6839, 0.8499, 0.9831, 0.8049, 0.9831, 0.8048, 0.6839, 0.7147, 0.6839, 0.7147, 0.9831, 0.6696, 0.9831, 0.6696, 0.6839, 0.07849, 0.9108, 0.1367, 0.8722, 0.09773, 0.9301, 0.06814, 0.8856, 0.1367, 0.8722, 0.07849, 0.9108, 0.06829, 0.8583, 0.1367, 0.8722, 0.06814, 0.8856, 0.1229, 0.9405, 0.1367, 0.8722, 0.1501, 0.9405, 0.1501, 0.9405, 0.1367, 0.8722, 0.1751, 0.9301, 0.2047, 0.886, 0.1367, 0.8722, 0.2048, 0.8589, 0.1943, 0.834, 0.1367, 0.8722, 0.1754, 0.8147, 0.1505, 0.804, 0.1367, 0.8722, 0.1234, 0.804, 0.09832, 0.8143, 0.1367, 0.8722, 0.0789, 0.8333, 0.0789, 0.8333, 0.1367, 0.8722, 0.06829, 0.8583, 0.1367, 0.8722, 0.1229, 0.9405, 0.09773, 0.9301, 0.1751, 0.9301, 0.1367, 0.8722, 0.1943, 0.911, 0.1943, 0.911, 0.1367, 0.8722, 0.2047, 0.886, 0.2048, 0.8589, 0.1367, 0.8722, 0.1943, 0.834, 0.1754, 0.8147, 0.1367, 0.8722, 0.1505, 0.804, 0.1234, 0.804, 0.1367, 0.8722, 0.09832, 0.8143, 0.5004, 0.3756, 0.5009, 0.5174, 0.4512, 0.5176, 0.4508, 0.3757, 0.7598, 0.9831, 0.7598, 0.6839, 0.8048, 0.6839, 0.8049, 0.9831, 0.6746, 0.375, 0.6751, 0.5169, 0.6145, 0.5171, 0.6141, 0.3752, 0.8602, 0.3745, 0.8606, 0.5163, 0.7927, 0.5165, 0.7922, 0.3747, 0.9778, 0.3741, 0.9783, 0.516, 0.9286, 0.5161, 0.9282, 0.3743, 0.2469, 0.3763, 0.2473, 0.5182, 0.1977, 0.5184, 0.1972, 0.3765, 0.1367, 0.3767, 0.1372, 0.5185, 0.08405, 0.5187, 0.08361, 0.3768, 0.9282, 0.3743, 0.9286, 0.5161, 0.8606, 0.5163, 0.8602, 0.3745, 0.08361, 0.3768, 0.08405, 0.5187, 0.02351, 0.5189, 0.02308, 0.377, 0.1972, 0.3765, 0.1977, 0.5184, 0.1372, 0.5185, 0.1367, 0.3767, 0.3, 0.3762, 0.3004, 0.518, 0.2473, 0.5182, 0.2469, 0.3763, 0.4508, 0.3757, 0.4512, 0.5176, 0.3981, 0.5177, 0.3977, 0.3759, 0.561, 0.3754, 0.5614, 0.5172, 0.5009, 0.5174, 0.5004, 0.3756, 0.7922, 0.3747, 0.7927, 0.5165, 0.7247, 0.5167, 0.7243, 0.3749, 0.6141, 0.3752, 0.6145, 0.5171, 0.5614, 0.5172, 0.561, 0.3754, 0.6751, 0.5169, 0.6746, 0.375, 0.7243, 0.3749, 0.7247, 0.5167, 0.4994, 0.02065, 0.5004, 0.3756, 0.4508, 0.3757, 0.4497, 0.0208, 0.6735, 0.02012, 0.6746, 0.375, 0.6141, 0.3752, 0.613, 0.0203, 0.8591, 0.01955, 0.8602, 0.3745, 0.7922, 0.3747, 0.7912, 0.01975, 0.9767, 0.01919, 0.9778, 0.3741, 0.9282, 0.3743, 0.9271, 0.01934, 0.2458, 0.02143, 0.2469, 0.3763, 0.1972, 0.3765, 0.1962, 0.02158, 0.3971, 0.1984, 0.3977, 0.3759, 0.3, 0.3762, 0.2995, 0.1987, 0.1356, 0.02176, 0.1367, 0.3767, 0.08361, 0.3768, 0.08252, 0.02193, 0.9271, 0.01934, 0.9282, 0.3743, 0.8602, 0.3745, 0.8591, 0.01955, 0.08252, 0.02193, 0.08361, 0.3768, 0.02308, 0.377, 0.02198, 0.02211, 0.1962, 0.02158, 0.1972, 0.3765, 0.1367, 0.3767, 0.1356, 0.02176, 0.2989, 0.02126, 0.2992, 0.11, 0.2995, 0.1987, 0.3, 0.3762, 0.2469, 0.3763, 0.2458, 0.02143, 0.4497, 0.0208, 0.4508, 0.3757, 0.3977, 0.3759, 0.3971, 0.1984, 0.3969, 0.1097, 0.3966, 0.02096, 0.5599, 0.02046, 0.561, 0.3754, 0.5004, 0.3756, 0.4994, 0.02065, 0.7912, 0.01975, 0.7922, 0.3747, 0.7243, 0.3749, 0.7232, 0.01996, 0.613, 0.0203, 0.6141, 0.3752, 0.561, 0.3754, 0.5599, 0.02046, 0.5344, 0.6839, 0.5344, 0.9831, 0.4893, 0.983, 0.4893, 0.6839, 0.3981, 0.5177, 0.3004, 0.518, 0.3, 0.3762, 0.3977, 0.3759, 0.3966, 0.02096, 0.3969, 0.1097, 0.2992, 0.11, 0.2989, 0.02126, 0.2068, 0.7305, 0.04463, 0.7305, 0.1131, 0.6709, 0.1403, 0.6709, 0.04463, 0.7305, 0.04463, 0.5828, 0.1129, 0.6431, 0.1131, 0.6709, 0.2068, 0.5829, 0.2068, 0.7305, 0.1403, 0.6709, 0.1403, 0.6432, 0.04463, 0.5828, 0.2068, 0.5829, 0.1403, 0.6432, 0.1129, 0.6431, 0.1129, 0.6431, 0.1403, 0.6432, 0.1403, 0.6709, 0.1131, 0.6709, 0.2204, 0.928, 0.1943, 0.911, 0.2047, 0.886, 0.2353, 0.8918, 0.1171, 0.9714, 0.1229, 0.9405, 0.1501, 0.9405, 0.1565, 0.9712, 0.6245, 0.6839, 0.6245, 0.9831, 0.5795, 0.9831, 0.5795, 0.6839, 0.03728, 0.8919, 0.06814, 0.8856, 0.07849, 0.9108, 0.05244, 0.9285, 0.05273, 0.8158, 0.0789, 0.8333, 0.06829, 0.8583, 0.03738, 0.8523, 0.1928, 0.7888, 0.1754, 0.8147, 0.1505, 0.804, 0.1568, 0.7736, 0.2353, 0.8528, 0.2048, 0.8589, 0.1943, 0.834, 0.2204, 0.8167, 0.1177, 0.7732, 0.1234, 0.804, 0.09832, 0.8143, 0.08101, 0.788, 0.6746, 0.375, 0.6735, 0.02012, 0.7232, 0.01996, 0.7243, 0.3749, 0.03738, 0.8523, 0.06829, 0.8583, 0.06814, 0.8856, 0.03728, 0.8919, 0.08101, 0.788, 0.09832, 0.8143, 0.0789, 0.8333, 0.05273, 0.8158, 0.1568, 0.7736, 0.1505, 0.804, 0.1234, 0.804, 0.1177, 0.7732, 0.2204, 0.8167, 0.1943, 0.834, 0.1754, 0.8147, 0.1928, 0.7888, 0.2353, 0.8918, 0.2047, 0.886, 0.2048, 0.8589, 0.2353, 0.8528, 0.1928, 0.9559, 0.1751, 0.9301, 0.1943, 0.911, 0.2204, 0.928, 0.7598, 0.6839, 0.7598, 0.9831, 0.7147, 0.9831, 0.7147, 0.6839, 0.05244, 0.9285, 0.07849, 0.9108, 0.09773, 0.9301, 0.0805, 0.9564, 0.895, 0.6839, 0.895, 0.9831, 0.8499, 0.9831, 0.8499, 0.6839, 0.1565, 0.9712, 0.1501, 0.9405, 0.1751, 0.9301, 0.1928, 0.9559, 0.9852, 0.6839, 0.9852, 0.9831, 0.9401, 0.9831, 0.9401, 0.6839, 0.4442, 0.6839, 0.4442, 0.983, 0.3992, 0.983, 0.3992, 0.6839, 0.3541, 0.6839, 0.3541, 0.983, 0.309, 0.983, 0.309, 0.6839, 0.1229, 0.9405, 0.1171, 0.9714, 0.0805, 0.9564, 0.09773, 0.9301, 0.9401, 0.6839, 0.9401, 0.9831, 0.895, 0.9831, 0.895, 0.6839, 0.309, 0.6839, 0.309, 0.983, 0.2639, 0.983, 0.2639, 0.6839, 0.3992, 0.6839, 0.3992, 0.983, 0.3541, 0.983, 0.3541, 0.6839, 0.4893, 0.6839, 0.4893, 0.983, 0.4442, 0.983, 0.4442, 0.6839, 0.5795, 0.6839, 0.5795, 0.9831, 0.5344, 0.9831, 0.5344, 0.6839, 0.6696, 0.6839, 0.6696, 0.9831, 0.6245, 0.9831, 0.6245, 0.6839, 0.8499, 0.6839, 0.8499, 0.9831, 0.8049, 0.9831, 0.8048, 0.6839, 0.7147, 0.6839, 0.7147, 0.9831, 0.6696, 0.9831, 0.6696, 0.6839, 0.07849, 0.9108, 0.1367, 0.8722, 0.09773, 0.9301, 0.06814, 0.8856, 0.1367, 0.8722, 0.07849, 0.9108, 0.06829, 0.8583, 0.1367, 0.8722, 0.06814, 0.8856, 0.1229, 0.9405, 0.1367, 0.8722, 0.1501, 0.9405, 0.1501, 0.9405, 0.1367, 0.8722, 0.1751, 0.9301, 0.2047, 0.886, 0.1367, 0.8722, 0.2048, 0.8589, 0.1943, 0.834, 0.1367, 0.8722, 0.1754, 0.8147, 0.1505, 0.804, 0.1367, 0.8722, 0.1234, 0.804, 0.09832, 0.8143, 0.1367, 0.8722, 0.0789, 0.8333, 0.0789, 0.8333, 0.1367, 0.8722, 0.06829, 0.8583, 0.1367, 0.8722, 0.1229, 0.9405, 0.09773, 0.9301, 0.1751, 0.9301, 0.1367, 0.8722, 0.1943, 0.911, 0.1943, 0.911, 0.1367, 0.8722, 0.2047, 0.886, 0.2048, 0.8589, 0.1367, 0.8722, 0.1943, 0.834, 0.1754, 0.8147, 0.1367, 0.8722, 0.1505, 0.804, 0.1234, 0.804, 0.1367, 0.8722, 0.09832, 0.8143, 0.5004, 0.3756, 0.5009, 0.5174, 0.4512, 0.5176, 0.4508, 0.3757, 0.7598, 0.9831, 0.7598, 0.6839, 0.8048, 0.6839, 0.8049, 0.9831, 0.6746, 0.375, 0.6751, 0.5169, 0.6145, 0.5171, 0.6141, 0.3752, 0.8602, 0.3745, 0.8606, 0.5163, 0.7927, 0.5165, 0.7922, 0.3747, 0.9778, 0.3741, 0.9783, 0.516, 0.9286, 0.5161, 0.9282, 0.3743, 0.2469, 0.3763, 0.2473, 0.5182, 0.1977, 0.5184, 0.1972, 0.3765, 0.1367, 0.3767, 0.1372, 0.5185, 0.08405, 0.5187, 0.08361, 0.3768, 0.9282, 0.3743, 0.9286, 0.5161, 0.8606, 0.5163, 0.8602, 0.3745, 0.08361, 0.3768, 0.08405, 0.5187, 0.02351, 0.5189, 0.02308, 0.377, 0.1972, 0.3765, 0.1977, 0.5184, 0.1372, 0.5185, 0.1367, 0.3767, 0.3, 0.3762, 0.3004, 0.518, 0.2473, 0.5182, 0.2469, 0.3763, 0.4508, 0.3757, 0.4512, 0.5176, 0.3981, 0.5177, 0.3977, 0.3759, 0.561, 0.3754, 0.5614, 0.5172, 0.5009, 0.5174, 0.5004, 0.3756, 0.7922, 0.3747, 0.7927, 0.5165, 0.7247, 0.5167, 0.7243, 0.3749, 0.6141, 0.3752, 0.6145, 0.5171, 0.5614, 0.5172, 0.561, 0.3754, 0.6751, 0.5169, 0.6746, 0.375, 0.7243, 0.3749, 0.7247, 0.5167, 0.4994, 0.02065, 0.5004, 0.3756, 0.4508, 0.3757, 0.4497, 0.0208, 0.6735, 0.02012, 0.6746, 0.375, 0.6141, 0.3752, 0.613, 0.0203, 0.8591, 0.01955, 0.8602, 0.3745, 0.7922, 0.3747, 0.7912, 0.01975, 0.9767, 0.01919, 0.9778, 0.3741, 0.9282, 0.3743, 0.9271, 0.01934, 0.2458, 0.02143, 0.2469, 0.3763, 0.1972, 0.3765, 0.1962, 0.02158, 0.3971, 0.1984, 0.3977, 0.3759, 0.3, 0.3762, 0.2995, 0.1987, 0.1356, 0.02176, 0.1367, 0.3767, 0.08361, 0.3768, 0.08252, 0.02193, 0.9271, 0.01934, 0.9282, 0.3743, 0.8602, 0.3745, 0.8591, 0.01955, 0.08252, 0.02193, 0.08361, 0.3768, 0.02308, 0.377, 0.02198, 0.02211, 0.1962, 0.02158, 0.1972, 0.3765, 0.1367, 0.3767, 0.1356, 0.02176, 0.2989, 0.02126, 0.2992, 0.11, 0.2995, 0.1987, 0.3, 0.3762, 0.2469, 0.3763, 0.2458, 0.02143, 0.4497, 0.0208, 0.4508, 0.3757, 0.3977, 0.3759, 0.3971, 0.1984, 0.3969, 0.1097, 0.3966, 0.02096, 0.5599, 0.02046, 0.561, 0.3754, 0.5004, 0.3756, 0.4994, 0.02065, 0.7912, 0.01975, 0.7922, 0.3747, 0.7243, 0.3749, 0.7232, 0.01996, 0.613, 0.0203, 0.6141, 0.3752, 0.561, 0.3754, 0.5599, 0.02046, 0.5344, 0.6839, 0.5344, 0.9831, 0.4893, 0.983, 0.4893, 0.6839, 0.3981, 0.5177, 0.3004, 0.518, 0.3, 0.3762, 0.3977, 0.3759, 0.3966, 0.02096, 0.3969, 0.1097, 0.2992, 0.11, 0.2989, 0.02126, 0.2068, 0.7305, 0.04463, 0.7305, 0.1131, 0.6709, 0.1403, 0.6709, 0.04463, 0.7305, 0.04463, 0.5828, 0.1129, 0.6431, 0.1131, 0.6709, 0.2068, 0.5829, 0.2068, 0.7305, 0.1403, 0.6709, 0.1403, 0.6432, 0.04463, 0.5828, 0.2068, 0.5829, 0.1403, 0.6432, 0.1129, 0.6431, 0.1129, 0.6431, 0.1403, 0.6432, 0.1403, 0.6709, 0.1131, 0.6709, 0.265, 0.6277, 0.4374, 0.6277, 0.4374, 0.6621, 0.265, 0.6621, 0.4374, 0.6018, 0.265, 0.6018, 0.265, 0.5673, 0.4374, 0.5673, 0.265, 0.5673, 0.265, 0.5414, 0.4374, 0.5414, 0.4374, 0.5673, 0.4374, 0.6018, 0.4374, 0.6277, 0.265, 0.6277, 0.265, 0.6018, 0.2937, 0.6564, 0.265, 0.6564, 0.265, 0.5414, 0.2937, 0.5414, 0.4374, 0.6564, 0.38, 0.6564, 0.38, 0.5414, 0.4374, 0.5414, 0.38, 0.6564, 0.3512, 0.6564, 0.3512, 0.5414, 0.38, 0.5414, 0.3512, 0.6564, 0.2937, 0.6564, 0.2937, 0.5414, 0.3512, 0.5414, 0.7482, 0.7958, 0.8142, 0.727, 0.9345, 0.7087, 0.759, 0.7307, 0.6625, 0.7392, 0.6624, 0.7225, 0.8185, 0.6601, 0.7482, 0.7958, 0.759, 0.7307, 0.8185, 0.6601, 0.8142, 0.727, 0.7482, 0.7958, 0.9345, 0.7087, 0.9296, 0.8201, 0.8227, 0.6641, 0.9335, 0.6635, 0.9337, 0.7047, 0.8229, 0.7052, 0.8227, 0.6641, 0.9336, 0.6635, 0.9338, 0.7047, 0.8229, 0.7052, 0.8227, 0.6641, 0.9336, 0.6635, 0.9338, 0.7047, 0.8229, 0.7052, 0.9337, 0.7047, 0.8229, 0.7052, 0.8227, 0.6641, 0.9335, 0.6635, 0.8227, 0.6641, 0.9335, 0.6635, 0.9337, 0.7047, 0.8229, 0.7052, 0.8228, 0.6641, 0.9335, 0.6635, 0.9337, 0.7047, 0.823, 0.7052, 0.8227, 0.6641, 0.9334, 0.6635, 0.9337, 0.7047, 0.8229, 0.7052, 0.9335, 0.6636, 0.9337, 0.7047, 0.823, 0.7052, 0.8228, 0.6641, 0.4482, 0.989, 0.4475, 0.76, 0.4588, 0.76, 0.4595, 0.989, 0.03469, 0.6417, 0.04514, 0.6257, 0.173, 0.7123, 0.1699, 0.7284, 0.4595, 0.989, 0.4602, 0.76, 0.4692, 0.76, 0.4685, 0.989, 0.3071, 0.6231, 0.3126, 0.6391, 0.1702, 0.7317, 0.1721, 0.7131, 0.2371, 0.9893, 0.2364, 0.7603, 0.3417, 0.76, 0.3424, 0.989, 0.1269, 0.9893, 0.1262, 0.7603, 0.2357, 0.76, 0.2364, 0.989, 0.1255, 0.76, 0.1262, 0.989, 0.01298, 0.9894, 0.01228, 0.7604, 0.4475, 0.7603, 0.4468, 0.9893, 0.3424, 0.989, 0.3431, 0.76, 0.1702, 0.7317, 0.03469, 0.6392, 0.04338, 0.6241, 0.1721, 0.7131, 0.3126, 0.6377, 0.1699, 0.7284, 0.173, 0.7123, 0.3089, 0.6226, 0.3152, 0.2527, 0.1587, 0.328, 0.0179, 0.2214, 0.0179, 0.01801, 0.3152, 0.01801, 0.722, 0.5409, 0.6047, 0.5409, 0.6047, 0.49, 0.6047, 0.3375, 0.722, 0.3375, 0.6047, 0.5409, 0.4169, 0.5409, 0.4169, 0.49, 0.6047, 0.49, 0.4169, 0.49, 0.4169, 0.3375, 0.4169, 0.3375, 0.4169, 0.49, 0.6047, 0.49, 0.4169, 0.49, 0.4169, 0.49, 0.6047, 0.49, 0.6047, 0.3375, 0.6047, 0.49, 0.6047, 0.49, 0.6047, 0.3375, 0.02027, 0.02065, 0.02027, 0.2188, 0.3125, 0.2188, 0.3125, 0.02065, 0.3147, 0.01709, 0.3147, 0.2494, 0.7221, 0.2494, 0.7221, 0.01709, 0.01794, 0.3375, 0.3152, 0.3375, 0.237, 0.4533, 0.01794, 0.4548, 0.7222, 0.2527, 0.3154, 0.2527, 0.3154, 0.01801, 0.7222, 0.01801, 0.9276, 0.2598, 0.8103, 0.2602, 0.8102, 0.2391, 0.9275, 0.2388, 0.9275, 0.2388, 0.8102, 0.2391, 0.7676, 0.2271, 0.9716, 0.2288, 0.9742, 0.2277, 0.7642, 0.228, 0.7642, 0.27, 0.9742, 0.2697, 0.9744, 0.2698, 0.7642, 0.2701, 0.8103, 0.2602, 0.9276, 0.2598, 0.8103, 0.2602, 0.7642, 0.2701, 0.7676, 0.2271, 0.8102, 0.2391, 0.9744, 0.2698, 0.9276, 0.2598, 0.9275, 0.2388, 0.9716, 0.2288, 0.7559, 0.6114, 0.7559, 0.2946, 0.9489, 0.2946, 0.9489, 0.6114, 0.9796, 0.6109, 0.9798, 0.4528, 0.9648, 0.4528, 0.9647, 0.6105, 0.9493, 0.6114, 0.9493, 0.2946, 0.756, 0.2946, 0.756, 0.6114, 0.9648, 0.4531, 0.9647, 0.2965, 0.9796, 0.2965, 0.9798, 0.4532, 0.9796, 0.296, 0.9647, 0.296, 0.9648, 0.4528, 0.9798, 0.4528, 0.9648, 0.4531, 0.9798, 0.4532, 0.9796, 0.6109, 0.9647, 0.6105, 0.9276, 0.2598, 0.9275, 0.2388, 0.8102, 0.2391, 0.8103, 0.2602, 0.9275, 0.2388, 0.9716, 0.2288, 0.7676, 0.2271, 0.8102, 0.2391, 0.9742, 0.2277, 0.9742, 0.2697, 0.7642, 0.27, 0.7642, 0.228, 0.9744, 0.2698, 0.9276, 0.2598, 0.8103, 0.2602, 0.7642, 0.2701, 0.8103, 0.2602, 0.8102, 0.2391, 0.7676, 0.2271, 0.7642, 0.2701, 0.9744, 0.2698, 0.9716, 0.2288, 0.9275, 0.2388, 0.9276, 0.2598, 0.7559, 0.6114, 0.9489, 0.6114, 0.9489, 0.2946, 0.7559, 0.2946, 0.9796, 0.6109, 0.9647, 0.6105, 0.9648, 0.4528, 0.9798, 0.4528, 0.9493, 0.6114, 0.756, 0.6114, 0.756, 0.2946, 0.9493, 0.2946, 0.9648, 0.4531, 0.9798, 0.4532, 0.9796, 0.2965, 0.9647, 0.2965, 0.9796, 0.296, 0.9798, 0.4528, 0.9648, 0.4528, 0.9647, 0.296, 0.9648, 0.4531, 0.9647, 0.6105, 0.9796, 0.6109, 0.9798, 0.4532, 0.3152, 0.5409, 0.1744, 0.6582, 0.01794, 0.5722, 0.859, 0.1518, 0.8354, 0.1291, 0.8572, 0.08229, 0.9153, 0.0935, 0.9153, 0.0935, 0.8572, 0.08229, 0.8255, 0.01951, 0.9273, 0.01951, 0.577, 0.7291, 0.5906, 0.7127, 0.5745, 0.8283, 0.5745, 0.8283, 0.5906, 0.7127, 0.5872, 0.846, 0.9601, 0.1411, 0.859, 0.1518, 0.9153, 0.0935, 0.4926, 0.7094, 0.577, 0.7291, 0.506, 0.7272, 0.4926, 0.7094, 0.5906, 0.7127, 0.577, 0.7291, 0.8301, 0.2179, 0.7581, 0.1396, 0.8354, 0.1291, 0.859, 0.1518, 0.5065, 0.8273, 0.5745, 0.8283, 0.5872, 0.846, 0.4926, 0.8431, 0.4926, 0.7094, 0.506, 0.7272, 0.4926, 0.8431, 0.8354, 0.1291, 0.7581, 0.1396, 0.8572, 0.08229, 0.8301, 0.2179, 0.859, 0.1518, 0.9601, 0.1411, 0.4926, 0.8431, 0.506, 0.7272, 0.5065, 0.8273, 0.8572, 0.08229, 0.7581, 0.1396, 0.8255, 0.01951, 0.3523, 0.7114, 0.3773, 0.6524, 0.4192, 0.6893, 0.3901, 0.7283, 0.3773, 0.6524, 0.453, 0.5763, 0.4774, 0.6309, 0.4192, 0.6893, 0.5184, 0.5711, 0.6135, 0.6211, 0.5188, 0.6192, 0.453, 0.5763, 0.5184, 0.5711, 0.5188, 0.6192, 0.4774, 0.6309, 0.4169, 0.5409, 0.3152, 0.4392, 0.3152, 0.3375, 0.4169, 0.3375, 0.4169, 0.49, 0.6135, 0.6211, 0.5863, 0.6524, 0.5188, 0.6192, 0.9959, 0.174, 0.9501, 0.181, 0.9462, 0.1598, 0.9914, 0.1499, 0.9461, 0.0363, 0.9065, 0.06022, 0.8947, 0.04214, 0.9328, 0.01569, 0.8947, 0.04214, 0.9501, 0.181, 0.9959, 0.174, 0.9328, 0.01569, 0.9262, 0.09846, 0.9687, 0.07991, 0.9778, 0.1027, 0.9342, 0.1185, 0.9581, 0.05774, 0.917, 0.07902, 0.9065, 0.06022, 0.9461, 0.0363, 0.9342, 0.1185, 0.9778, 0.1027, 0.9854, 0.1261, 0.9409, 0.139, 0.9501, 0.181, 0.9959, 0.174, 0.9328, 0.01569, 0.8947, 0.04214, 0.9342, 0.1185, 0.9778, 0.1027, 0.9854, 0.1261, 0.9377, 0.1287, 0.9778, 0.1027, 0.9342, 0.1185, 0.9262, 0.09846, 0.9687, 0.07991, 0.9262, 0.09846, 0.9687, 0.07991, 0.9778, 0.1027, 0.9342, 0.1185, 0.8947, 0.04214, 0.9328, 0.01569, 0.9461, 0.0363, 0.9065, 0.06022, 0.9409, 0.139, 0.9342, 0.1185, 0.9778, 0.1027, 0.9854, 0.1261, 0.9501, 0.181, 0.9462, 0.1598, 0.9914, 0.1499, 0.9959, 0.174, 0.8947, 0.04214, 0.9328, 0.01569, 0.9461, 0.0363, 0.9065, 0.06022, 0.917, 0.07902, 0.9581, 0.05774, 0.9687, 0.07991, 0.9262, 0.09846, 0.9939, 0.1619, 0.9483, 0.1704, 0.9462, 0.1598, 0.9914, 0.1499, 0.9854, 0.1261, 0.9409, 0.139, 0.9342, 0.1185, 0.9778, 0.1027, 0.917, 0.07902, 0.9581, 0.05774, 0.9687, 0.07991, 0.9262, 0.09846, 0.9065, 0.06022, 0.8947, 0.04214, 0.9328, 0.01569, 0.9461, 0.0363, 0.9462, 0.1598, 0.9914, 0.1499, 0.9959, 0.174, 0.9501, 0.181, 0.9409, 0.139, 0.9342, 0.1185, 0.9778, 0.1027, 0.9854, 0.1261, 0.9377, 0.1287, 0.9854, 0.1261, 0.9409, 0.139, 0.9581, 0.05774, 0.917, 0.07902, 0.9065, 0.06022, 0.9461, 0.0363, 0.917, 0.07902, 0.9581, 0.05774, 0.9687, 0.07991, 0.9262, 0.09846, 0.9218, 0.08866, 0.9687, 0.07991, 0.9262, 0.09846, 0.9304, 0.1084, 0.9778, 0.1027, 0.9342, 0.1185, 0.9409, 0.139, 0.9854, 0.1261, 0.9914, 0.1499, 0.9437, 0.1494, 0.9501, 0.181, 0.9959, 0.174, 0.9328, 0.01569, 0.9516, 0.1917, 0.9008, 0.05108, 0.9461, 0.0363, 0.9065, 0.06022, 0.5972, 0.9702, 0.5728, 0.8713, 0.6256, 0.8601, 0.6435, 0.9603, 0.9065, 0.06022, 0.8947, 0.04214, 0.9328, 0.01569, 0.9461, 0.0363, 0.9687, 0.07991, 0.9262, 0.09846, 0.917, 0.07902, 0.9581, 0.05774, 0.9687, 0.07991, 0.9262, 0.09846, 0.917, 0.07902, 0.9581, 0.05774, 0.9914, 0.1499, 0.9462, 0.1598, 0.9409, 0.139, 0.9854, 0.1261, 0.9262, 0.09846, 0.917, 0.07902, 0.9581, 0.05774, 0.9687, 0.07991, 0.9914, 0.1499, 0.9462, 0.1598, 0.9409, 0.139, 0.9854, 0.1261, 0.9409, 0.139, 0.9854, 0.1261, 0.9914, 0.1499, 0.9462, 0.1598, 0.9778, 0.1027, 0.9342, 0.1185, 0.9262, 0.09846, 0.9687, 0.07991, 0.9462, 0.1598, 0.9409, 0.139, 0.9854, 0.1261, 0.9914, 0.1499, 0.9581, 0.05774, 0.9088, 0.09686, 0.9065, 0.06022, 0.9461, 0.0363, 0.7376, 0.9498, 0.7329, 0.8481, 0.7869, 0.8473, 0.7849, 0.9491, 0.9409, 0.139, 0.9854, 0.1261, 0.9914, 0.1499, 0.9462, 0.1598, 0.8947, 0.04214, 0.9328, 0.01569, 0.9461, 0.0363, 0.9065, 0.06022, 0.9501, 0.181, 0.9462, 0.1598, 0.9914, 0.1499, 0.9959, 0.174, 0.9409, 0.139, 0.9854, 0.1261, 0.9914, 0.1499, 0.9462, 0.1598, 0.9501, 0.181, 0.9462, 0.1598, 0.9914, 0.1499, 0.9959, 0.174, 0.9262, 0.09846, 0.917, 0.07902, 0.9581, 0.05774, 0.9687, 0.07991, 0.9342, 0.1185, 0.9262, 0.09846, 0.9687, 0.07991, 0.9778, 0.1027, 0.9501, 0.181, 0.9959, 0.174, 0.9328, 0.01569, 0.8947, 0.04214, 0.9065, 0.06022, 0.9461, 0.0363, 0.9581, 0.05774, 0.917, 0.07902, 0.9065, 0.06022, 0.8947, 0.04214, 0.9328, 0.01569, 0.9461, 0.0363, 0.9409, 0.139, 0.9342, 0.1185, 0.9778, 0.1027, 0.9854, 0.1261, 0.9262, 0.09846, 0.9687, 0.07991, 0.9778, 0.1027, 0.9342, 0.1185, 0.9328, 0.01569, 0.8947, 0.04214, 0.9501, 0.181, 0.9959, 0.174, 0.9501, 0.181, 0.9959, 0.174, 0.9328, 0.01569, 0.8947, 0.04214, 0.9581, 0.05774, 0.917, 0.07902, 0.9065, 0.06022, 0.9461, 0.0363, 0.9258, 0.9657, 0.9475, 0.8662, 0.5728, 0.8713, 0.5972, 0.9702, 0.9409, 0.139, 0.9854, 0.1261, 0.9914, 0.1499, 0.9462, 0.1598, 0.9437, 0.1494, 0.9914, 0.1499, 0.9462, 0.1598, 0.9342, 0.1185, 0.9262, 0.09846, 0.9687, 0.07991, 0.9778, 0.1027, 0.917, 0.07902, 0.9065, 0.06022, 0.8749, 0.1194, 0.9581, 0.05774, 0.9959, 0.174, 0.9501, 0.181, 0.9462, 0.1598, 0.9914, 0.1499, 0.9581, 0.05774, 0.917, 0.07902, 0.9065, 0.06022, 0.9461, 0.0363, 0.9854, 0.1261, 0.9409, 0.139, 0.9342, 0.1185, 0.9778, 0.1027, 0.9778, 0.1027, 0.9342, 0.1185, 0.9262, 0.09846, 0.9687, 0.07991, 0.9687, 0.07991, 0.9778, 0.1027, 0.9342, 0.1185, 0.9262, 0.09846, 0.9409, 0.139, 0.9342, 0.1185, 0.9778, 0.1027, 0.9854, 0.1261, 0.9462, 0.1598, 0.9409, 0.139, 0.9854, 0.1261, 0.9914, 0.1499, 0.9461, 0.0363, 0.9065, 0.06022, 0.8947, 0.04214, 0.9328, 0.01569, 0.9854, 0.1261, 0.9409, 0.139, 0.9342, 0.1185, 0.9778, 0.1027, 0.9501, 0.181, 0.9959, 0.174, 0.9328, 0.01569, 0.8947, 0.04214, 0.9914, 0.1499, 0.9462, 0.1598, 0.9409, 0.139, 0.9854, 0.1261, 0.9342, 0.1185, 0.9262, 0.09846, 0.9687, 0.07991, 0.9778, 0.1027, 0.9854, 0.1261, 0.9409, 0.139, 0.9342, 0.1185, 0.9778, 0.1027, 0.8947, 0.04214, 0.9328, 0.01569, 0.9461, 0.0363, 0.9065, 0.06022, 0.9462, 0.1598, 0.9914, 0.1499, 0.9959, 0.174, 0.9501, 0.181, 0.9687, 0.07991, 0.9262, 0.09846, 0.917, 0.07902, 0.9581, 0.05774, 0.9854, 0.1261, 0.9409, 0.139, 0.9342, 0.1185, 0.9778, 0.1027, 0.679, 0.8523, 0.6904, 0.9535, 0.6435, 0.9603, 0.6256, 0.8601, 0.9914, 0.1499, 0.9462, 0.1598, 0.9409, 0.139, 0.9854, 0.1261, 0.9581, 0.05774, 0.917, 0.07902, 0.9065, 0.06022, 0.9461, 0.0363, 0.8947, 0.04214, 0.9328, 0.01569, 0.9461, 0.0363, 0.9008, 0.05108, 0.7869, 0.8473, 0.8408, 0.8501, 0.8322, 0.9516, 0.7849, 0.9491, 0.9483, 0.1704, 0.9959, 0.174, 0.9501, 0.181, 0.9483, 0.1704, 0.9462, 0.1598, 0.9914, 0.1499, 0.9959, 0.174, 0.8885, 0.0334, 0.9328, 0.01569, 0.8947, 0.04214, 0.8793, 0.9571, 0.8322, 0.9516, 0.8408, 0.8501, 0.8944, 0.8564, 0.9475, 0.8662, 0.9258, 0.9657, 0.8793, 0.9571, 0.8944, 0.8564, 0.9687, 0.07991, 0.9218, 0.08866, 0.917, 0.07902, 0.9581, 0.05774, 0.9119, 0.06953, 0.9581, 0.05774, 0.917, 0.07902, 0.917, 0.07902, 0.9065, 0.06022, 0.9461, 0.0363, 0.9581, 0.05774, 0.917, 0.07902, 0.9581, 0.05774, 0.9687, 0.07991, 0.9262, 0.09846, 0.7329, 0.8481, 0.7376, 0.9498, 0.6904, 0.9535, 0.679, 0.8523, 0.9501, 0.181, 0.9959, 0.174, 0.9328, 0.01569, 0.8947, 0.04214, 0.9328, 0.01569, 0.8947, 0.04214, 0.9501, 0.181, 0.9959, 0.174, 0.9959, 0.174, 0.9501, 0.181, 0.9462, 0.1598, 0.9914, 0.1499, 0.9262, 0.09846, 0.9687, 0.07991, 0.9778, 0.1027, 0.9304, 0.1084, 0.9581, 0.05774, 0.917, 0.07902, 0.9065, 0.06022, 0.9461, 0.0363, 0.9687, 0.07991, 0.9262, 0.09846, 0.917, 0.07902, 0.9581, 0.05774, 0.9065, 0.06022, 0.9461, 0.0363, 0.9581, 0.05774, 0.9119, 0.06953, 0.9065, 0.06022, 0.8947, 0.04214, 0.9328, 0.01569, 0.9461, 0.0363, 0.9483, 0.1704, 0.9939, 0.1619, 0.9328, 0.01569, 0.8947, 0.04214, 0.9516, 0.1917, 0.9501, 0.181, 0.9501, 0.181, 0.9959, 0.174, 0.9328, 0.01569, 0.8947, 0.04214, 0.9462, 0.1598, 0.9914, 0.1499, 0.9959, 0.174, 0.9501, 0.181, 0.9303, 0.1085, 0.9733, 0.0912, 0.9341, 0.1185, 0.9303, 0.1085, 0.9733, 0.0912, 0.9817, 0.1143, 0.9376, 0.1287, 0.9817, 0.1143, 0.9376, 0.1287, 0.9341, 0.1185, 0.9376, 0.1287, 0.9817, 0.1143, 0.9886, 0.1379, 0.9437, 0.1494, 0.9817, 0.1143, 0.9376, 0.1287, 0.9303, 0.1085, 0.9733, 0.0912, 0.9394, 0.02583, 0.9521, 0.04687, 0.9062, 0.06025, 0.9939, 0.1619, 0.9483, 0.1705, 0.9437, 0.1494, 0.9886, 0.1379, 0.9817, 0.1143, 0.9376, 0.1287, 0.9303, 0.1085, 0.9733, 0.0912, 0.9521, 0.04687, 0.9634, 0.06869, 0.9216, 0.08871, 0.9117, 0.06957, 0.9394, 0.02583, 0.9005, 0.05112, 0.8882, 0.03344, 0.9253, 0.00567, 0.9886, 0.1379, 0.9437, 0.1494, 0.9376, 0.1287, 0.9817, 0.1143, 0.9376, 0.1287, 0.9817, 0.1143, 0.9886, 0.1379, 0.9437, 0.1494, 0.9634, 0.06869, 0.9216, 0.08871, 0.9117, 0.06957, 0.9521, 0.04687, 0.9005, 0.05112, 0.8882, 0.03344, 0.9253, 0.00567, 0.9394, 0.02583, 0.9521, 0.04687, 0.9117, 0.06957, 0.9005, 0.05112, 0.9394, 0.02583, 0.9521, 0.04687, 0.9117, 0.06957, 0.9005, 0.05112, 0.9394, 0.02583, 0.9977, 0.1862, 0.9516, 0.1918, 0.9483, 0.1705, 0.9939, 0.1619, 0.9817, 0.1143, 0.9376, 0.1287, 0.9303, 0.1085, 0.9733, 0.0912, 0.9216, 0.08871, 0.9634, 0.06869, 0.9733, 0.0912, 0.9303, 0.1085, 0.9168, 0.07906, 0.9117, 0.06957, 0.9521, 0.04687, 0.9886, 0.1379, 0.9437, 0.1494, 0.9376, 0.1287, 0.9817, 0.1143, 0.9634, 0.06869, 0.9216, 0.08871, 0.9117, 0.06957, 0.9521, 0.04687, 0.9117, 0.06957, 0.9521, 0.04687, 0.9634, 0.06869, 0.9216, 0.08871, 0.9939, 0.1619, 0.9483, 0.1705, 0.9437, 0.1494, 0.9886, 0.1379, 0.9216, 0.08871, 0.9634, 0.06869, 0.9733, 0.0912, 0.9303, 0.1085, 0.9005, 0.05112, 0.9394, 0.02583, 0.9521, 0.04687, 0.9117, 0.06957, 0.9394, 0.02583, 0.9005, 0.05112, 0.8882, 0.03344, 0.9253, 0.00567, 0.9817, 0.1143, 0.9376, 0.1287, 0.9303, 0.1085, 0.9733, 0.0912, 0.9733, 0.0912, 0.9303, 0.1085, 0.9261, 0.09851, 0.9483, 0.1705, 0.9939, 0.1619, 0.9977, 0.1862, 0.9516, 0.1918, 0.9437, 0.1494, 0.9376, 0.1287, 0.9817, 0.1143, 0.9886, 0.1379, 0.9437, 0.1494, 0.9376, 0.1287, 0.9817, 0.1143, 0.9886, 0.1379, 0.9117, 0.06957, 0.9521, 0.04687, 0.9634, 0.06869, 0.9216, 0.08871, 0.9483, 0.1705, 0.9939, 0.1619, 0.9977, 0.1862, 0.9516, 0.1918, 0.9521, 0.04687, 0.9117, 0.06957, 0.9005, 0.05112, 0.9394, 0.02583, 0.9117, 0.06957, 0.9521, 0.04687, 0.9634, 0.06869, 0.9216, 0.08871, 0.9886, 0.1379, 0.9437, 0.1494, 0.9408, 0.139, 0.9939, 0.1619, 0.9483, 0.1705, 0.9437, 0.1494, 0.9886, 0.1379, 0.9634, 0.06869, 0.9168, 0.07906, 0.9521, 0.04687, 0.9977, 0.1862, 0.9516, 0.1918, 0.9483, 0.1705, 0.9939, 0.1619, 0.9886, 0.1379, 0.9408, 0.139, 0.9817, 0.1143, 0.9733, 0.0912, 0.9303, 0.1085, 0.9216, 0.08871, 0.9634, 0.06869, 0.9939, 0.1619, 0.9483, 0.1705, 0.9437, 0.1494, 0.9886, 0.1379, 0.9502, 0.1811, 0.9939, 0.1619, 0.9977, 0.1862, 0.9516, 0.1918, 0.9483, 0.1705, 0.9939, 0.1619, 0.9977, 0.1862, 0.8882, 0.03344, 0.9253, 0.00567, 0.9394, 0.02583, 0.9005, 0.05112, 0.9394, 0.02583, 0.9005, 0.05112, 0.8882, 0.03344, 0.9253, 0.00567, 0.9437, 0.1494, 0.9886, 0.1379, 0.9939, 0.1619, 0.9483, 0.1705, 0.9886, 0.1379, 0.9437, 0.1494, 0.9376, 0.1287, 0.9817, 0.1143, 0.9117, 0.06957, 0.9062, 0.06025, 0.9521, 0.04687, 0.9939, 0.1619, 0.9483, 0.1705, 0.9437, 0.1494, 0.9886, 0.1379, 0.9005, 0.05112, 0.9394, 0.02583, 0.9521, 0.04687, 0.9117, 0.06957, 0.9733, 0.0912, 0.9303, 0.1085, 0.9216, 0.08871, 0.9634, 0.06869, 0.9521, 0.04687, 0.9117, 0.06957, 0.9005, 0.05112, 0.9394, 0.02583, 0.9977, 0.1862, 0.9516, 0.1918, 0.9483, 0.1705, 0.9939, 0.1619, 0.8882, 0.03344, 0.9253, 0.00567, 0.9394, 0.02583, 0.9005, 0.05112, 0.8882, 0.03344, 0.9253, 0.00567, 0.9394, 0.02583, 0.9005, 0.05112, 0.9516, 0.1918, 0.9483, 0.1705, 0.9939, 0.1619, 0.9977, 0.1862, 0.9005, 0.05112, 0.9394, 0.02583, 0.9521, 0.04687, 0.9117, 0.06957, 0.9733, 0.0912, 0.9303, 0.1085, 0.9216, 0.08871, 0.9634, 0.06869, 0.9462, 0.1599, 0.9437, 0.1494, 0.9886, 0.1379, 0.9216, 0.08871, 0.9117, 0.06957, 0.9521, 0.04687, 0.9634, 0.06869, 0.9005, 0.05112, 0.9394, 0.02583, 0.9521, 0.04687, 0.9117, 0.06957, 0.9303, 0.1085, 0.9733, 0.0912, 0.9817, 0.1143, 0.9376, 0.1287, 0.9303, 0.1085, 0.9216, 0.08871, 0.9634, 0.06869, 0.9733, 0.0912, 0.9634, 0.06869, 0.9216, 0.08871, 0.9168, 0.07906, 0.9216, 0.08871, 0.9117, 0.06957, 0.9521, 0.04687, 0.9634, 0.06869, 0.9216, 0.08871, 0.9634, 0.06869, 0.9733, 0.0912, 0.9303, 0.1085, 0.9733, 0.0912, 0.9817, 0.1143, 0.9376, 0.1287, 0.9303, 0.1085, 0.9502, 0.1811, 0.9483, 0.1705, 0.9939, 0.1619, 0.9483, 0.1705, 0.9939, 0.1619, 0.9977, 0.1862, 0.9516, 0.1918, 0.9303, 0.1085, 0.9216, 0.08871, 0.9634, 0.06869, 0.9733, 0.0912, 0.9303, 0.1085, 0.9733, 0.0912, 0.9817, 0.1143, 0.9376, 0.1287, 0.9408, 0.139, 0.9376, 0.1287, 0.9817, 0.1143, 0.9939, 0.1619, 0.9483, 0.1705, 0.9462, 0.1599, 0.9437, 0.1494, 0.9886, 0.1379, 0.9939, 0.1619, 0.9483, 0.1705, 0.8945, 0.04218, 0.8882, 0.03344, 0.9253, 0.00567, 0.9394, 0.02583, 0.9005, 0.05112, 0.8945, 0.04218, 0.9521, 0.04687, 0.9117, 0.06957, 0.9005, 0.05112, 0.9394, 0.02583, 0.9516, 0.1918, 0.9502, 0.1811, 0.9977, 0.1862, 0.9886, 0.1379, 0.9437, 0.1494, 0.9376, 0.1287, 0.9817, 0.1143, 0.9437, 0.1494, 0.9886, 0.1379, 0.9939, 0.1619, 0.9483, 0.1705, 0.9483, 0.1705, 0.9939, 0.1619, 0.9977, 0.1862, 0.9516, 0.1918, 0.9634, 0.06869, 0.9216, 0.08871, 0.9117, 0.06957, 0.9521, 0.04687, 0.9886, 0.1379, 0.9939, 0.1619, 0.9483, 0.1705, 0.9437, 0.1494, 0.8945, 0.04218, 0.9253, 0.00567, 0.9394, 0.02583, 0.9005, 0.05112, 0.8882, 0.03344, 0.9253, 0.00567, 0.9394, 0.02583, 0.9005, 0.05112, 0.9394, 0.02583, 0.9062, 0.06025, 0.9817, 0.1143, 0.9376, 0.1287, 0.9303, 0.1085, 0.9733, 0.0912, 0.9886, 0.1379, 0.9939, 0.1619, 0.9462, 0.1599, 0.9261, 0.09851, 0.9216, 0.08871, 0.9634, 0.06869, 0.9733, 0.0912, 0.9303, 0.1085, 0.9216, 0.08871, 0.9634, 0.06869, 0.9733, 0.0912, 0.9261, 0.09851, 0.9634, 0.06869, 0.9733, 0.0912, 0.9817, 0.1143, 0.9341, 0.1185, 0.9394, 0.02583, 0.9005, 0.05112, 0.8882, 0.03344, 0.9253, 0.00567, 0.9437, 0.1494, 0.9376, 0.1287, 0.9817, 0.1143, 0.9886, 0.1379])
me_powerplant.materials.append(mat_classic_powerplant)
me_powerplant.materials.append(mat_classic_powerplant_oven)
me_powerplant.use_remesh_preserve_volume = False
me_powerplant.use_remesh_preserve_attributes = False
me_powerplant.use_mirror_vertex_groups = False
me_powerplant.update()
arm_armature = bpy.data.armatures.new('Armature')  # bones are not reproduced

# ---- objects
ob_armature = bpy.data.objects.new('Armature', arm_armature)
ob_powerplant = bpy.data.objects.new('powerplant', me_powerplant)

# ---- transforms, parenting, visibility, modifiers, constraints
ob_armature.location = (0.0, 0.0, 0.0)
ob_armature.lineart.crease_threshold = 0.0
ob_powerplant.parent = ob_armature
ob_powerplant.location = (0.0, 0.0, 0.0)
ob_powerplant.lineart.crease_threshold = 0.0
_vg = ob_powerplant.vertex_groups.new(name='main')
_vg.add([210, 211, 212, 213, 214, 215, 216, 217, 218, 219, 220, 221, 222, 223, 224, 225, 226, 227, 228, 229, 230, 231, 232, 233, 234, 235, 236, 237, 238, 239, 240, 241, 242, 243, 244, 245, 246, 247], 1.0, 'REPLACE')
_vg = ob_powerplant.vertex_groups.new(name='Bone.001')
_vg = ob_powerplant.vertex_groups.new(name='Bone.002')
_vg = ob_powerplant.vertex_groups.new(name='Bone.005')
_vg = ob_powerplant.vertex_groups.new(name='Bone.003')
_vg = ob_powerplant.vertex_groups.new(name='Hinge_Left')
_vg = ob_powerplant.vertex_groups.new(name='Hinge_Right')
_vg = ob_powerplant.vertex_groups.new(name='chimney_large')
_vg.add([0, 1, 2, 3, 4, 5, 6, 7, 8, 9, 10, 11, 12, 13, 14, 15, 16, 17, 18, 19, 20, 21, 22, 23, 24, 25, 26, 27, 28, 29, 30, 31, 32, 33, 34, 35, 36, 37, 38, 39, 40, 41, 42, 43, 44, 45, 46, 47, 48, 49, 50, 51, 52, 53, 54, 55, 56, 57, 58, 59, 60, 61, 62, 63, 64, 65, 66, 67, 68, 69, 70, 71, 72, 73, 74, 75, 76, 77, 78, 79, 80, 81, 82, 83, 84, 85, 86, 87, 88, 89, 90, 91, 92, 93, 94, 95, 96, 97, 98, 99, 100, 101, 102, 103, 104, 105, 106, 107, 108, 109, 110, 111, 112, 113, 114, 115, 116, 117, 118, 119, 120, 121, 122, 123, 124, 125, 126, 127, 128, 129, 130, 131, 132, 133, 134, 135, 136, 137, 138, 139, 140, 141, 142, 143, 144, 145, 146, 147, 148, 149, 150, 151, 152, 153, 154, 155, 156, 157, 158, 159, 160, 161, 162, 163, 164, 165, 166, 167, 168, 169, 170, 171, 172, 173, 174, 175, 176, 177], 1.0, 'REPLACE')
_vg = ob_powerplant.vertex_groups.new(name='chimney_small')
_vg = ob_powerplant.vertex_groups.new(name='Door_Right')
_vg.add([248, 249, 250, 251, 252, 253, 254, 255, 256, 257, 258, 259, 260, 261, 262, 263], 1.0, 'REPLACE')
_vg = ob_powerplant.vertex_groups.new(name='Door_Left')
_vg.add([264, 265, 266, 267, 268, 269, 270, 271, 272, 273, 274, 275, 276, 277, 278, 279], 1.0, 'REPLACE')
_vg = ob_powerplant.vertex_groups.new(name='gear')
_m = ob_powerplant.modifiers.new('Armature', 'ARMATURE')
_m = ob_powerplant.modifiers.new('Armature.001', 'ARMATURE')
_m.object = ob_armature

# ---- collection membership
col_collection_1.objects.link(ob_armature)
col_collection_1.objects.link(ob_powerplant)

# ---- scene / render settings (as saved in the file)
scene.frame_start = 1; scene.frame_end = 250; scene.frame_set(30)
scene.render.engine = 'BLENDER_EEVEE_NEXT'
scene.render.image_settings.color_mode = 'RGB'
scene.render.image_settings.compression = 90
scene.render.resolution_percentage = 50
scene.render.dither_intensity = 0.0
scene.render.bake_margin = 2
scene.render.bake_bias = 0.0
scene.cycles.use_denoising = False
scene.cycles.samples = 10
scene.cycles.sampling_pattern = 'TABULATED_SOBOL'
scene.cycles.light_sampling_threshold = 0.0
scene.cycles.use_adaptive_sampling = False
scene.cycles.use_light_tree = False
scene.cycles.blur_glossy = 0.0
scene.cycles.volume_bounces = 1
scene.cycles.pixel_filter_type = 'GAUSSIAN'
scene.cycles.sample_clamp_indirect = 0.0
scene.view_settings.view_transform = 'Standard'
bpy.context.view_layer.update()

# ---- added for rendering (the .blend has no active camera and no usable light): camera, sun
cam_auto = bpy.data.cameras.new('AutoCamera')
cam_auto.lens = 50.0
cam_auto.sensor_width = 36.0
cam_auto.clip_end = 1637.51
ob_auto_camera = bpy.data.objects.new('AutoCamera', cam_auto)
scene.collection.objects.link(ob_auto_camera)
ob_auto_camera.location = (108.209, -117.387, 74.5498)
ob_auto_camera.rotation_euler = (1.09748, -7.21219e-08, 0.694738)
scene.camera = ob_auto_camera
light_auto_sun = bpy.data.lights.new('AutoSun', 'SUN')
light_auto_sun.energy = 3.0
light_auto_sun.angle = 0.0523599
ob_auto_sun = bpy.data.objects.new('AutoSun', light_auto_sun)
scene.collection.objects.link(ob_auto_sun)
ob_auto_sun.rotation_euler = (0.872665, 0.174533, 0.523599)
bpy.context.view_layer.update()
